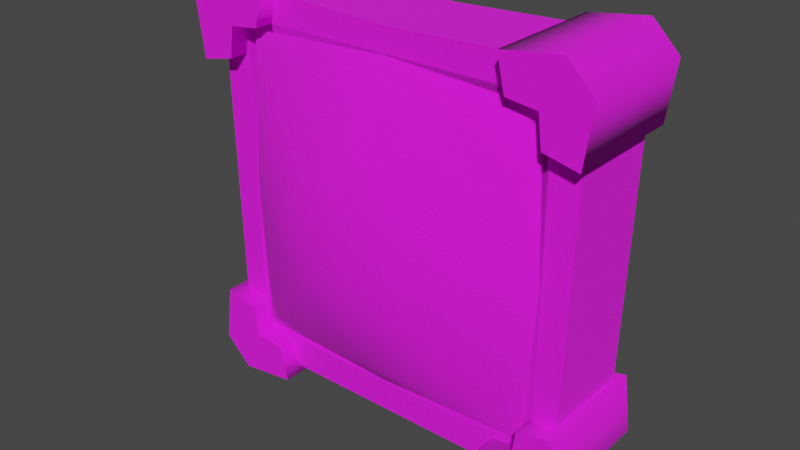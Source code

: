 # Source: monitor_square_01.blend  (saved by Blender 3.4.6; exported with 4.5.12 LTS)
import bpy
from mathutils import Matrix  # noqa: F401  (used for matrix-valued properties, if any)

bpy.ops.wm.read_factory_settings(use_empty=True)
scene = bpy.context.scene
scene.name = 'Scene'

# ---- collections
col_collection = bpy.data.collections.new('Collection'); scene.collection.children.link(col_collection)
col_export = bpy.data.collections.new('Export'); scene.collection.children.link(col_export)

# ---- images (referenced by path relative to the original .blend; pixels are not part of the script)
import os
ASSET_DIR = os.environ.get("B2B_ASSET_DIR", "")  # directory of the original .blend (textures are referenced by path, not embedded)
HERE = os.path.dirname(os.path.abspath(__file__))  # packed textures are extracted next to this script under _unpacked/

def load_image(name, relpath, width, height, colorspace="sRGB"):
    """Load a texture the original file referenced (path relative to the .blend, or extracted next to this script)."""
    p = next((c for c in (os.path.join(HERE, relpath), os.path.join(ASSET_DIR, relpath)) if relpath and os.path.exists(c)), "")
    if p:
        img = bpy.data.images.load(p, check_existing=True)
        img.name = name
    else:  # same state as the original file: an image datablock whose file is absent (Cycles renders it pink)
        img = bpy.data.images.new(name, width, height)
        img.source = "FILE"
        img.filepath = "//" + (relpath or name)
    img.colorspace_settings.name = colorspace
    return img
img_monitor_wallmounted_01_png = load_image('monitor_wallmounted_01.png', 'monitor_wallmounted_01.png', 1024, 1024, 'sRGB')
img_grid_01_png = load_image('grid_01.png', 'grid_01.png', 1024, 1024, 'sRGB')

# ---- materials (node trees are filled in below, after node groups)
mat_monitor_wallmounted_01 = bpy.data.materials.new('monitor_wallmounted_01')
mat_monitor_wallmounted_01.use_backface_culling = True
mat_monitor_wallmounted_01.use_transparent_shadow = False
mat_grid_01 = bpy.data.materials.new('grid_01')
mat_grid_01.use_backface_culling = True
mat_grid_01.use_transparent_shadow = False

# ---- material node trees
mat_monitor_wallmounted_01.use_nodes = True; mat_monitor_wallmounted_01.node_tree.nodes.clear()
_N = mat_monitor_wallmounted_01.node_tree.nodes; _L = mat_monitor_wallmounted_01.node_tree.links
n0 = _N.new('ShaderNodeBsdfPrincipled'); n0.name = 'Principled BSDF'; n0.location = (10, 300)
n0.distribution = 'GGX'
n0.subsurface_method = 'RANDOM_WALK_SKIN'
n0.inputs[2].default_value = 1.0
n0.inputs[27].default_value = (0.0, 0.0, 0.0, 1.0)
n0.inputs[28].default_value = 1.0
n1 = _N.new('ShaderNodeOutputMaterial'); n1.name = 'Material Output'; n1.location = (320, 270)
n2 = _N.new('ShaderNodeTexImage'); n2.name = 'Image Texture'; n2.location = (-440, 210)
n2.label = 'BASE COLOR'
n2.image = img_monitor_wallmounted_01_png
_L.new(n0.outputs[0], n1.inputs[0])
_L.new(n2.outputs[0], n0.inputs[0])
_L.new(n2.outputs[1], n0.inputs[4])
n1.is_active_output = True
mat_grid_01.use_nodes = True; mat_grid_01.node_tree.nodes.clear()
_N = mat_grid_01.node_tree.nodes; _L = mat_grid_01.node_tree.links
n0 = _N.new('ShaderNodeBsdfPrincipled'); n0.name = 'Principled BSDF'; n0.location = (10, 300)
n0.distribution = 'GGX'
n0.subsurface_method = 'RANDOM_WALK_SKIN'
n0.inputs[2].default_value = 1.0
n0.inputs[27].default_value = (0.0, 0.0, 0.0, 1.0)
n0.inputs[28].default_value = 1.0
n1 = _N.new('ShaderNodeOutputMaterial'); n1.name = 'Material Output'; n1.location = (320, 270)
n2 = _N.new('ShaderNodeTexImage'); n2.name = 'Image Texture'; n2.location = (-440, 210)
n2.label = 'BASE COLOR'
n2.image = img_grid_01_png
_L.new(n0.outputs[0], n1.inputs[0])
_L.new(n2.outputs[0], n0.inputs[0])
_L.new(n2.outputs[1], n0.inputs[4])
n1.is_active_output = True

# ---- world
world_world = bpy.data.worlds.new('World'); scene.world = world_world
world_world.use_nodes = True; world_world.node_tree.nodes.clear()
_N = world_world.node_tree.nodes; _L = world_world.node_tree.links
n0 = _N.new('ShaderNodeOutputWorld'); n0.name = 'World Output'; n0.location = (300, 300)
n1 = _N.new('ShaderNodeBackground'); n1.name = 'Background'; n1.location = (10, 300)
n1.inputs[0].default_value = (0.05088, 0.05088, 0.05088, 1.0)
_L.new(n1.outputs[0], n0.inputs[0])
n0.is_active_output = True
world_world.color = (0.05088, 0.05088, 0.05088)
world_world.use_sun_shadow = False
world_world.sun_shadow_jitter_overblur = 0.0

# ---- meshes
me_rsrc_world_prop_generic_interior_decor_knights_monitor_square_0 = bpy.data.meshes.new('rsrc.world.prop.generic.interior.decor.knights.monitor_square_0')
me_rsrc_world_prop_generic_interior_decor_knights_monitor_square_0.from_pydata([(0.63, -1.37, -0.36), (0.72, -1.25, -0.36), (0.75, -2.69, -0.36), (-0.75, -2.69, -0.36), (-0.75, -2.69, -6.02e-08), (-0.72, -1.25, -0.36), (-0.63, -1.37, -0.36), (0.78, -2.465, -0.435), (0.51, -2.63, -0.435), (-0.78, -2.465, 0.045), (-0.48, -2.765, 0.045), (-0.51, -2.63, -0.435), (-0.51, -2.63, 0.045), (-0.48, -1.355, 0.045), (-0.48, -1.355, -0.435), (-0.45, -1.22, -0.435), (-0.45, -1.22, 0.045), (-0.75, -1.52, -0.435), (0.45, -1.22, 0.045), (0.615, -1.49, -0.435), (0.69, -2.75, -6.378e-08), (0.75, -2.69, -6.02e-08), (0.72, -1.25, 2.563e-08), (0.0, -2.72, -6.199e-08), (-0.72, -1.25, 2.563e-08), (0.69, -2.75, -0.36), (0.0, -2.72, -0.36), (0.48, -2.765, 0.045), (0.705, -2.795, 0.045), (0.81, -2.69, 0.045), (0.645, -2.495, -0.435), (0.63, -2.615, -0.435), (0.705, -2.795, -0.435), (-0.81, -2.69, 0.045), (-0.705, -2.795, 0.045), (-0.63, -2.615, -0.435), (-0.81, -2.69, -0.435), (-0.645, -2.495, -0.435), (-0.78, -2.465, -0.435), (-0.645, -2.495, 0.045), (-0.63, -2.615, 0.045), (-0.705, -2.795, -0.435), (-0.48, -2.765, -0.435), (-0.675, -1.19, 0.045), (-0.615, -1.49, 0.045), (-0.78, -1.295, -0.435), (-0.6, -1.37, -0.435), (-0.6, -1.37, 0.045), (-0.615, -1.49, -0.435), (-0.675, -1.19, -0.435), (-0.78, -1.295, 0.045), (-0.75, -1.52, 0.045), (0.615, -1.49, 0.045), (0.75, -1.52, 0.045), (0.78, -1.295, 0.045), (0.48, -1.355, 0.045), (0.48, -1.355, -0.435), (0.45, -1.22, -0.435), (0.75, -1.52, -0.435), (-0.69, -2.75, -0.36), (-0.69, -2.75, -6.378e-08), (0.63, -2.615, 0.045), (0.645, -2.495, 0.045), (0.51, -2.63, 0.045), (0.81, -2.69, -0.435), (0.78, -2.465, 0.045), (0.48, -2.765, -0.435), (0.6, -1.37, 0.045), (0.6, -1.37, -0.435), (0.675, -1.19, -0.435), (0.675, -1.19, 0.045), (0.78, -1.295, -0.435), (0.48, -2.42, -0.24), (0.63, -2.63, -0.36), (0.42, -2.48, -0.24), (-0.42, -2.48, -0.24), (0.48, -1.58, -0.24), (-0.63, -2.63, -0.36), (-0.48, -2.42, -0.24), (0.42, -1.52, -0.24), (-0.48, -1.58, -0.24), (-0.42, -1.52, -0.24), (-0.5661, -1.434, -0.31), (0.0, -1.349, -0.31), (0.0, -1.5, -0.46), (0.5661, -1.434, -0.31), (-0.3982, -1.602, -0.46), (0.3982, -1.602, -0.46), (-0.5, -2.0, -0.46), (-0.6505, -2.0, -0.31), (-0.5661, -2.566, -0.31), (0.5, -2.0, -0.46), (0.6505, -2.0, -0.31), (0.5661, -2.566, -0.31), (0.3982, -2.398, -0.46), (0.0, -2.5, -0.46), (0.0, -2.65, -0.31), (0.2272, -2.227, -0.5433), (0.0, -2.263, -0.5725), (0.0, -2.0, -0.61), (-0.2272, -2.227, -0.5433), (-0.3982, -2.398, -0.46), (-0.2629, -2.0, -0.5725), (-0.2272, -1.773, -0.5433), (0.0, -1.737, -0.5725), (0.2272, -1.773, -0.5433), (0.2629, -2.0, -0.5725)], [], [(0, 6, 5), (5, 1, 0), (1, 2, 73), (73, 0, 1), (22, 1, 5), (5, 24, 22), (21, 2, 1), (1, 22, 21), (3, 4, 24), (24, 5, 3), (6, 77, 3), (3, 5, 6), (7, 30, 62), (62, 65, 7), (8, 66, 27), (27, 63, 8), (39, 37, 38), (38, 9, 39), (10, 42, 11), (11, 12, 10), (13, 14, 15), (15, 16, 13), (51, 17, 48), (48, 44, 51), (57, 56, 55), (55, 18, 57), (19, 58, 53), (53, 52, 19), (20, 21, 22), (23, 20, 22), (24, 23, 22), (24, 60, 23), (24, 4, 60), (73, 25, 26), (73, 26, 77), (26, 59, 77), (63, 27, 28), (28, 61, 63), (28, 29, 61), (62, 61, 29), (29, 65, 62), (30, 7, 64), (64, 31, 30), (31, 64, 32), (8, 31, 32), (32, 66, 8), (39, 9, 33), (33, 40, 39), (34, 40, 33), (12, 40, 34), (34, 10, 12), (11, 42, 41), (41, 35, 11), (35, 41, 36), (37, 35, 36), (36, 38, 37), (37, 39, 40), (40, 35, 37), (35, 40, 12), (12, 11, 35), (9, 38, 36), (36, 33, 9), (33, 36, 41), (41, 34, 33), (34, 41, 42), (42, 10, 34), (13, 16, 43), (43, 47, 13), (50, 47, 43), (44, 47, 50), (50, 51, 44), (48, 17, 45), (45, 46, 48), (46, 45, 49), (14, 46, 49), (49, 15, 14), (14, 13, 47), (47, 46, 14), (46, 47, 44), (44, 48, 46), (16, 15, 49), (49, 43, 16), (43, 49, 45), (45, 50, 43), (50, 45, 17), (17, 51, 50), (52, 53, 54), (54, 67, 52), (54, 70, 67), (55, 67, 70), (70, 18, 55), (56, 57, 69), (69, 68, 56), (68, 69, 71), (19, 68, 71), (71, 58, 19), (26, 25, 20), (20, 23, 26), (59, 26, 23), (23, 60, 59), (61, 62, 30), (30, 31, 61), (63, 61, 31), (31, 8, 63), (64, 7, 65), (65, 29, 64), (32, 64, 29), (29, 28, 32), (66, 32, 28), (28, 27, 66), (67, 55, 56), (56, 68, 67), (52, 67, 68), (68, 19, 52), (69, 57, 18), (18, 70, 69), (71, 69, 70), (70, 54, 71), (58, 71, 54), (54, 53, 58), (72, 73, 74), (75, 74, 73), (73, 72, 76), (77, 75, 73), (76, 0, 73), (75, 77, 78), (79, 0, 76), (80, 78, 77), (0, 79, 6), (6, 80, 77), (80, 6, 81), (79, 81, 6), (82, 83, 84), (84, 83, 85), (84, 86, 82), (85, 87, 84), (82, 86, 88), (88, 89, 82), (90, 89, 88), (91, 87, 85), (85, 92, 91), (91, 92, 93), (93, 94, 91), (95, 94, 93), (93, 96, 95), (95, 96, 90), (97, 94, 95), (91, 94, 97), (95, 98, 97), (97, 98, 99), (100, 98, 95), (99, 98, 100), (95, 101, 100), (90, 101, 95), (88, 101, 90), (100, 101, 88), (100, 102, 99), (88, 102, 100), (99, 102, 103), (103, 102, 88), (88, 86, 103), (103, 86, 84), (84, 104, 103), (103, 104, 99), (105, 104, 84), (84, 87, 105), (99, 104, 105), (105, 87, 91), (105, 106, 99), (91, 106, 105), (97, 106, 91), (99, 106, 97)])
me_rsrc_world_prop_generic_interior_decor_knights_monitor_square_0.polygons.foreach_set('use_smooth', [0, 0, 0, 0, 0, 0, 0, 0, 0, 0, 0, 0, 1, 1, 1, 1, 1, 1, 1, 1, 1, 1, 1, 1, 1, 1, 1, 1, 0, 0, 0, 0, 0, 0, 0, 0, 0, 0, 0, 0, 0, 0, 0, 0, 0, 0, 0, 0, 0, 0, 0, 0, 0, 0, 0, 0, 1, 1, 1, 1, 1, 1, 1, 1, 1, 1, 0, 0, 0, 0, 0, 0, 0, 0, 0, 0, 1, 1, 1, 1, 1, 1, 1, 1, 1, 1, 0, 0, 0, 0, 0, 0, 0, 0, 0, 0, 1, 1, 1, 1, 1, 1, 1, 1, 1, 1, 1, 1, 1, 1, 1, 1, 1, 1, 1, 1, 1, 1, 1, 1, 1, 1, 1, 1, 1, 1, 1, 1, 1, 1, 1, 1, 1, 1, 1, 1, 1, 1, 1, 1, 1, 1, 1, 1, 1, 1, 1, 1, 1, 1, 1, 1, 1, 1, 1, 1, 1, 1, 1, 1, 1, 1, 1, 1, 1, 1, 1, 1, 1, 1, 1, 1])
_uv = me_rsrc_world_prop_generic_interior_decor_knights_monitor_square_0.uv_layers.new(name='UVMap')
_uv.uv.foreach_set('vector', [0.9647, 0.1926, 0.4901, 0.1926, 0.4561, 0.1474, 0.4561, 0.1474, 0.9989, 0.1474, 0.9647, 0.1926, 0.843, 0.2233, 0.854, 0.7658, 0.8088, 0.7432, 0.8088, 0.7432, 0.8088, 0.2685, 0.843, 0.2233, 0.9989, 0.001153, 0.9989, 0.1369, 0.4561, 0.1369, 0.4561, 0.1369, 0.4561, 0.001153, 0.9989, 0.001153, 0.9962, 0.7659, 0.8606, 0.7659, 0.8606, 0.2231, 0.8606, 0.2231, 0.9962, 0.2231, 0.9962, 0.7659, 0.8606, 0.7659, 0.9962, 0.7659, 0.9962, 0.2231, 0.9962, 0.2231, 0.8606, 0.2231, 0.8606, 0.7659, 0.8087, 0.2685, 0.8087, 0.7432, 0.854, 0.7658, 0.854, 0.7658, 0.8427, 0.2233, 0.8087, 0.2685, 0.6041, 0.7785, 0.6041, 0.7379, 0.4635, 0.7379, 0.4635, 0.7379, 0.4635, 0.7785, 0.6041, 0.7785, 0.6041, 0.5543, 0.6041, 0.5138, 0.4635, 0.5138, 0.4635, 0.5138, 0.4635, 0.5543, 0.6041, 0.5543, 0.4635, 0.7379, 0.6041, 0.7379, 0.6041, 0.7785, 0.6041, 0.7785, 0.4635, 0.7785, 0.4635, 0.7379, 0.4635, 0.5138, 0.6041, 0.5138, 0.6041, 0.5543, 0.6041, 0.5543, 0.4635, 0.5543, 0.4635, 0.5138, 0.4635, 0.2149, 0.6041, 0.2149, 0.6041, 0.2554, 0.6041, 0.2554, 0.4635, 0.2554, 0.4635, 0.2149, 0.4635, 0.4391, 0.6041, 0.4391, 0.6041, 0.4796, 0.6041, 0.4796, 0.4635, 0.4796, 0.4635, 0.4391, 0.6041, 0.2554, 0.6041, 0.2149, 0.4635, 0.2149, 0.4635, 0.2149, 0.4635, 0.2554, 0.6041, 0.2554, 0.6041, 0.4796, 0.6041, 0.4391, 0.4635, 0.4391, 0.4635, 0.4391, 0.4635, 0.4796, 0.6041, 0.4796, 1.23, 0.5654, 1.209, 0.5441, 1.22, 0.03348, 1.475, 0.5548, 1.23, 0.5654, 1.22, 0.03348, 1.73, 0.03348, 1.475, 0.5548, 1.22, 0.03348, 1.73, 0.03348, 1.72, 0.5654, 1.475, 0.5548, 1.73, 0.03348, 1.741, 0.5441, 1.72, 0.5654, 0.9761, 0.8074, 0.9987, 0.8526, 0.7388, 0.8413, 0.9761, 0.8074, 0.7388, 0.8413, 0.5014, 0.8074, 0.7388, 0.8413, 0.479, 0.8526, 0.5014, 0.8074, 0.653, 0.5411, 0.6394, 0.4802, 0.741, 0.4666, 0.741, 0.4666, 0.7072, 0.5479, 0.653, 0.5411, 0.741, 0.4666, 0.7885, 0.514, 0.7072, 0.5479, 0.714, 0.6021, 0.7072, 0.5479, 0.7885, 0.514, 0.7885, 0.514, 0.7749, 0.6157, 0.714, 0.6021, 0.7106, 0.6407, 0.7716, 0.6272, 0.7852, 0.7288, 0.7852, 0.7288, 0.7039, 0.6949, 0.7106, 0.6407, 0.7039, 0.6949, 0.7852, 0.7288, 0.7377, 0.7762, 0.6497, 0.7017, 0.7039, 0.6949, 0.7377, 0.7762, 0.7377, 0.7762, 0.6361, 0.7627, 0.6497, 0.7017, 0.714, 0.6021, 0.7749, 0.6157, 0.7885, 0.514, 0.7885, 0.514, 0.7072, 0.5479, 0.714, 0.6021, 0.741, 0.4666, 0.7072, 0.5479, 0.7885, 0.514, 0.653, 0.5411, 0.7072, 0.5479, 0.741, 0.4666, 0.741, 0.4666, 0.6394, 0.4802, 0.653, 0.5411, 0.6497, 0.7017, 0.6361, 0.7627, 0.7377, 0.7762, 0.7377, 0.7762, 0.7039, 0.6949, 0.6497, 0.7017, 0.7039, 0.6949, 0.7377, 0.7762, 0.7852, 0.7288, 0.7106, 0.6407, 0.7039, 0.6949, 0.7852, 0.7288, 0.7852, 0.7288, 0.7716, 0.6272, 0.7106, 0.6407, 0.6876, 0.6748, 0.6876, 0.5683, 0.658, 0.5683, 0.658, 0.5683, 0.658, 0.6748, 0.6876, 0.6748, 0.658, 0.6748, 0.658, 0.5683, 0.6283, 0.5683, 0.6283, 0.5683, 0.6283, 0.6748, 0.658, 0.6748, 0.4633, 0.7317, 0.6039, 0.7317, 0.6039, 0.6679, 0.6039, 0.6679, 0.4633, 0.6679, 0.4633, 0.7317, 0.4633, 0.6679, 0.6039, 0.6679, 0.6039, 0.6244, 0.6039, 0.6244, 0.4633, 0.6244, 0.4633, 0.6679, 0.4633, 0.6244, 0.6039, 0.6244, 0.6039, 0.5606, 0.6039, 0.5606, 0.4633, 0.5606, 0.4633, 0.6244, 0.714, 0.6021, 0.7749, 0.6157, 0.7885, 0.514, 0.7885, 0.514, 0.7072, 0.5479, 0.714, 0.6021, 0.741, 0.4666, 0.7072, 0.5479, 0.7885, 0.514, 0.653, 0.5411, 0.7072, 0.5479, 0.741, 0.4666, 0.741, 0.4666, 0.6394, 0.4802, 0.653, 0.5411, 0.6497, 0.7017, 0.6361, 0.7627, 0.7377, 0.7762, 0.7377, 0.7762, 0.7039, 0.6949, 0.6497, 0.7017, 0.7039, 0.6949, 0.7377, 0.7762, 0.7852, 0.7288, 0.7106, 0.6407, 0.7039, 0.6949, 0.7852, 0.7288, 0.7852, 0.7288, 0.7716, 0.6272, 0.7106, 0.6407, 0.6876, 0.6748, 0.6876, 0.5683, 0.658, 0.5683, 0.658, 0.5683, 0.658, 0.6748, 0.6876, 0.6748, 0.658, 0.6748, 0.658, 0.5683, 0.6283, 0.5683, 0.6283, 0.5683, 0.6283, 0.6748, 0.658, 0.6748, 0.4633, 0.2617, 0.6039, 0.2617, 0.6039, 0.3255, 0.6039, 0.3255, 0.4633, 0.3255, 0.4633, 0.2617, 0.4633, 0.3255, 0.6039, 0.3255, 0.6039, 0.369, 0.6039, 0.369, 0.4633, 0.369, 0.4633, 0.3255, 0.4633, 0.369, 0.6039, 0.369, 0.6039, 0.4328, 0.6039, 0.4328, 0.4633, 0.4328, 0.4633, 0.369, 0.653, 0.5411, 0.6394, 0.4802, 0.741, 0.4666, 0.741, 0.4666, 0.7072, 0.5479, 0.653, 0.5411, 0.741, 0.4666, 0.7885, 0.514, 0.7072, 0.5479, 0.714, 0.6021, 0.7072, 0.5479, 0.7885, 0.514, 0.7885, 0.514, 0.7749, 0.6157, 0.714, 0.6021, 0.7106, 0.6407, 0.7716, 0.6272, 0.7852, 0.7288, 0.7852, 0.7288, 0.7039, 0.6949, 0.7106, 0.6407, 0.7039, 0.6949, 0.7852, 0.7288, 0.7377, 0.7762, 0.6497, 0.7017, 0.7039, 0.6949, 0.7377, 0.7762, 0.7377, 0.7762, 0.6361, 0.7627, 0.6497, 0.7017, 0.7388, 0.8609, 0.9987, 0.8609, 0.9987, 0.9984, 0.9987, 0.9984, 0.7388, 0.9984, 0.7388, 0.8609, 0.479, 0.8609, 0.7388, 0.8609, 0.7388, 0.9984, 0.7388, 0.9984, 0.479, 0.9984, 0.479, 0.8609, 0.658, 0.5683, 0.6876, 0.5683, 0.6876, 0.6748, 0.6876, 0.6748, 0.658, 0.6748, 0.658, 0.5683, 0.6283, 0.5683, 0.658, 0.5683, 0.658, 0.6748, 0.658, 0.6748, 0.6283, 0.6748, 0.6283, 0.5683, 0.6039, 0.6679, 0.6039, 0.7317, 0.4633, 0.7317, 0.4633, 0.7317, 0.4633, 0.6679, 0.6039, 0.6679, 0.6039, 0.6244, 0.6039, 0.6679, 0.4633, 0.6679, 0.4633, 0.6679, 0.4633, 0.6244, 0.6039, 0.6244, 0.6039, 0.5606, 0.6039, 0.6244, 0.4633, 0.6244, 0.4633, 0.6244, 0.4633, 0.5606, 0.6039, 0.5606, 0.658, 0.5683, 0.6876, 0.5683, 0.6876, 0.6748, 0.6876, 0.6748, 0.658, 0.6748, 0.658, 0.5683, 0.6283, 0.5683, 0.658, 0.5683, 0.658, 0.6748, 0.658, 0.6748, 0.6283, 0.6748, 0.6283, 0.5683, 0.6039, 0.3255, 0.6039, 0.2617, 0.4633, 0.2617, 0.4633, 0.2617, 0.4633, 0.3255, 0.6039, 0.3255, 0.6039, 0.369, 0.6039, 0.3255, 0.4633, 0.3255, 0.4633, 0.3255, 0.4633, 0.369, 0.6039, 0.369, 0.6039, 0.4328, 0.6039, 0.369, 0.4633, 0.369, 0.4633, 0.369, 0.4633, 0.4328, 0.6039, 0.4328, 0.3403, -0.1537, 0.4076, -0.2018, 0.3596, -0.1345, 0.3596, 0.1346, 0.3596, -0.1345, 0.4076, -0.2018, 0.4076, -0.2018, 0.3403, -0.1537, 0.07124, -0.1537, 0.4076, 0.2018, 0.3596, 0.1346, 0.4076, -0.2018, 0.07124, -0.1537, 0.004, -0.202, 0.4076, -0.2018, 0.3596, 0.1346, 0.4076, 0.2018, 0.3403, 0.1538, 0.05202, -0.1345, 0.004, -0.202, 0.07124, -0.1537, 0.07124, 0.1538, 0.3403, 0.1538, 0.4076, 0.2018, 0.004, -0.202, 0.05202, -0.1345, 0.003972, 0.2018, 0.003972, 0.2018, 0.07124, 0.1538, 0.4076, 0.2018, 0.07124, 0.1538, 0.003972, 0.2018, 0.05202, 0.1346, 0.05202, -0.1345, 0.05202, 0.1346, 0.003972, 0.2018, -0.3408, 0.2672, 0.0, 0.2164, 0.0, 0.307, 0.0, 0.307, 0.0, 0.2164, 0.3408, 0.2672, 0.0, 0.307, -0.2397, 0.3683, -0.3408, 0.2672, 0.3408, 0.2672, 0.2397, 0.3683, 0.0, 0.307, -0.3408, 0.2672, -0.2397, 0.3683, -0.301, 0.608, -0.301, 0.608, -0.3916, 0.608, -0.3408, 0.2672, -0.3408, 0.9487, -0.3916, 0.608, -0.301, 0.608, 0.301, 0.608, 0.2397, 0.3683, 0.3408, 0.2672, 0.3408, 0.2672, 0.3916, 0.608, 0.301, 0.608, 0.301, 0.608, 0.3916, 0.608, 0.3408, 0.9487, 0.3408, 0.9487, 0.2397, 0.8477, 0.301, 0.608, 0.0, 0.9089, 0.2397, 0.8477, 0.3408, 0.9487, 0.3408, 0.9487, 0.0, 0.9996, 0.0, 0.9089, 0.0, 0.9089, 0.0, 0.9996, -0.3408, 0.9487, 0.1368, 0.7448, 0.2397, 0.8477, 0.0, 0.9089, 0.301, 0.608, 0.2397, 0.8477, 0.1368, 0.7448, 0.0, 0.9089, 0.0, 0.7663, 0.1368, 0.7448, 0.1368, 0.7448, 0.0, 0.7663, 0.0, 0.608, -0.1368, 0.7448, 0.0, 0.7663, 0.0, 0.9089, 0.0, 0.608, 0.0, 0.7663, -0.1368, 0.7448, 0.0, 0.9089, -0.2397, 0.8477, -0.1368, 0.7448, -0.3408, 0.9487, -0.2397, 0.8477, 0.0, 0.9089, -0.301, 0.608, -0.2397, 0.8477, -0.3408, 0.9487, -0.1368, 0.7448, -0.2397, 0.8477, -0.301, 0.608, -0.1368, 0.7448, -0.1583, 0.608, 0.0, 0.608, -0.301, 0.608, -0.1583, 0.608, -0.1368, 0.7448, 0.0, 0.608, -0.1583, 0.608, -0.1368, 0.4712, -0.1368, 0.4712, -0.1583, 0.608, -0.301, 0.608, -0.301, 0.608, -0.2397, 0.3683, -0.1368, 0.4712, -0.1368, 0.4712, -0.2397, 0.3683, 0.0, 0.307, 0.0, 0.307, 0.0, 0.4497, -0.1368, 0.4712, -0.1368, 0.4712, 0.0, 0.4497, 0.0, 0.608, 0.1368, 0.4712, 0.0, 0.4497, 0.0, 0.307, 0.0, 0.307, 0.2397, 0.3683, 0.1368, 0.4712, 0.0, 0.608, 0.0, 0.4497, 0.1368, 0.4712, 0.1368, 0.4712, 0.2397, 0.3683, 0.301, 0.608, 0.1368, 0.4712, 0.1583, 0.608, 0.0, 0.608, 0.301, 0.608, 0.1583, 0.608, 0.1368, 0.4712, 0.1368, 0.7448, 0.1583, 0.608, 0.301, 0.608, 0.0, 0.608, 0.1583, 0.608, 0.1368, 0.7448])
me_rsrc_world_prop_generic_interior_decor_knights_monitor_square_0.materials.append(mat_monitor_wallmounted_01)
me_rsrc_world_prop_generic_interior_decor_knights_monitor_square_0.update()
me_rsrc_world_prop_generic_interior_decor_knights_monitor_square_0.normals_split_custom_set([tuple(v) for v in zip(*[iter([0.0, 0.0, -1.0, 0.0, 0.0, -1.0, 0.0, 0.0, -1.0, 0.0, 0.0, -1.0, 0.0, 0.0, -1.0, 0.0, 0.0, -1.0, -4.357e-08, 0.0, -1.0, -4.357e-08, 0.0, -1.0, -4.357e-08, 0.0, -1.0, -2.628e-07, 0.0, -1.0, -2.628e-07, 0.0, -1.0, -2.628e-07, 0.0, -1.0, 0.0, 1.0, 0.0, 0.0, 1.0, 0.0, 0.0, 1.0, 0.0, 0.0, 1.0, 0.0, 0.0, 1.0, 0.0, 0.0, 1.0, 0.0, 0.9998, 0.02083, 0.0, 0.9998, 0.02083, 0.0, 0.9998, 0.02083, 0.0, 0.9998, 0.02083, 0.0, 0.9998, 0.02083, 0.0, 0.9998, 0.02083, 0.0, -0.9998, 0.02083, 0.0, -0.9998, 0.02083, 0.0, -0.9998, 0.02083, 0.0, -0.9998, 0.02083, 0.0, -0.9998, 0.02083, 0.0, -0.9998, 0.02083, 0.0, 4.928e-08, 0.0, -1.0, 4.928e-08, 0.0, -1.0, 4.928e-08, 0.0, -1.0, 2.237e-07, 0.0, -1.0, 2.237e-07, 0.0, -1.0, 2.237e-07, 0.0, -1.0, 0.5727, 0.8198, 0.0, -0.7396, 0.673, 0.0, -0.7397, 0.673, 0.0, -0.7397, 0.673, 0.0, 0.5727, 0.8198, 0.0, 0.5727, 0.8198, 0.0, -0.673, 0.7397, 0.0, -0.8198, -0.5727, 0.0, -0.8198, -0.5727, 0.0, -0.8198, -0.5727, 0.0, -0.673, 0.7396, 0.0, -0.673, 0.7397, 0.0, 0.7397, 0.673, 0.0, 0.7396, 0.673, 0.0, -0.5727, 0.8198, 0.0, -0.5727, 0.8198, 0.0, -0.5727, 0.8198, 0.0, 0.7397, 0.673, 0.0, 0.8198, -0.5727, 0.0, 0.8198, -0.5727, 0.0, 0.673, 0.7397, 0.0, 0.673, 0.7397, 0.0, 0.673, 0.7396, 0.0, 0.8198, -0.5727, 0.0, 0.673, -0.7397, 0.0, 0.673, -0.7396, 0.0, 0.8198, 0.5727, 0.0, 0.8198, 0.5727, 0.0, 0.8198, 0.5727, 0.0, 0.673, -0.7397, 0.0, -0.5727, -0.8198, 0.0, -0.5727, -0.8198, 0.0, 0.7397, -0.673, 0.0, 0.7397, -0.673, 0.0, 0.7396, -0.673, 0.0, -0.5727, -0.8198, 0.0, -0.8198, 0.5727, 0.0, -0.673, -0.7396, 0.0, -0.673, -0.7397, 0.0, -0.673, -0.7397, 0.0, -0.8198, 0.5727, 0.0, -0.8198, 0.5727, 0.0, -0.7397, -0.673, 0.0, 0.5727, -0.8198, 0.0, 0.5727, -0.8198, 0.0, 0.5727, -0.8198, 0.0, -0.7396, -0.673, 0.0, -0.7397, -0.673, 0.0, -4.834e-13, -5.96e-08, 1.0, -4.834e-13, -5.96e-08, 1.0, -4.834e-13, -5.96e-08, 1.0, 8.917e-14, -5.96e-08, 1.0, 8.917e-14, -5.96e-08, 1.0, 8.917e-14, -5.96e-08, 1.0, 0.0, -5.96e-08, 1.0, 0.0, -5.96e-08, 1.0, 0.0, -5.96e-08, 1.0, -8.96e-14, -5.96e-08, 1.0, -8.96e-14, -5.96e-08, 1.0, -8.96e-14, -5.96e-08, 1.0, 4.733e-13, -5.96e-08, 1.0, 4.733e-13, -5.96e-08, 1.0, 4.733e-13, -5.96e-08, 1.0, 0.0, 0.0, -1.0, 0.0, 0.0, -1.0, 0.0, 0.0, -1.0, 0.0, 0.0, -1.0, 0.0, 0.0, -1.0, 0.0, 0.0, -1.0, 0.0, 0.0, -1.0, 0.0, 0.0, -1.0, 0.0, 0.0, -1.0, 1.489e-08, 0.0, 1.0, 1.489e-08, 0.0, 1.0, 1.489e-08, 0.0, 1.0, -3.074e-08, 0.0, 1.0, -3.074e-08, 0.0, 1.0, -3.074e-08, 0.0, 1.0, 1.739e-08, 0.0, 1.0, 1.739e-08, 0.0, 1.0, 1.739e-08, 0.0, 1.0, -3.074e-07, -7.967e-07, 1.0, -3.074e-07, -7.967e-07, 1.0, -3.074e-07, -7.967e-07, 1.0, 5.956e-08, -4.342e-07, 1.0, 5.956e-08, -4.342e-07, 1.0, 5.956e-08, -4.342e-07, 1.0, 0.0, 0.0, -1.0, 0.0, 0.0, -1.0, 0.0, 0.0, -1.0, -3.279e-07, 0.0, -1.0, -3.279e-07, 0.0, -1.0, -3.279e-07, 0.0, -1.0, 0.0, 0.0, -1.0, 0.0, 0.0, -1.0, 0.0, 0.0, -1.0, 0.0, 0.0, -1.0, 0.0, 0.0, -1.0, 0.0, 0.0, -1.0, 2.382e-07, 0.0, -1.0, 2.382e-07, 0.0, -1.0, 2.382e-07, 0.0, -1.0, -5.956e-08, -4.342e-07, 1.0, -5.956e-08, -4.342e-07, 1.0, -5.956e-08, -4.342e-07, 1.0, 2.869e-07, -7.967e-07, 1.0, 2.869e-07, -7.967e-07, 1.0, 2.869e-07, -7.967e-07, 1.0, -1.739e-08, 0.0, 1.0, -1.739e-08, 0.0, 1.0, -1.739e-08, 0.0, 1.0, 0.0, 0.0, 1.0, 0.0, 0.0, 1.0, 0.0, 0.0, 1.0, -2.978e-08, 0.0, 1.0, -2.978e-08, 0.0, 1.0, -2.978e-08, 0.0, 1.0, -1.191e-07, 0.0, -1.0, -1.191e-07, 0.0, -1.0, -1.191e-07, 0.0, -1.0, 8.196e-08, 0.0, -1.0, 8.196e-08, 0.0, -1.0, 8.196e-08, 0.0, -1.0, 0.0, 0.0, -1.0, 0.0, 0.0, -1.0, 0.0, 0.0, -1.0, 3.279e-07, 0.0, -1.0, 3.279e-07, 0.0, -1.0, 3.279e-07, 0.0, -1.0, 1.191e-07, 0.0, -1.0, 1.191e-07, 0.0, -1.0, 1.191e-07, 0.0, -1.0, 0.7396, 0.673, 0.0, 0.7397, 0.673, 0.0, 0.7071, 0.7071, 0.0, 0.7071, 0.7071, 0.0, 0.7071, 0.7071, 0.0, 0.7396, 0.673, 0.0, 0.7071, 0.7071, 0.0, 0.7071, 0.7071, 0.0, 0.673, 0.7396, 0.0, 0.673, 0.7396, 0.0, 0.673, 0.7397, 0.0, 0.7071, 0.7071, 0.0, -0.5727, 0.8198, 0.0, -0.5727, 0.8198, 0.0, -0.9472, -0.3207, 0.0, -0.9472, -0.3207, 0.0, -0.9472, -0.3206, 0.0, -0.5727, 0.8198, 0.0, -0.9472, -0.3206, 0.0, -0.9472, -0.3207, 0.0, -0.3206, -0.9472, 0.0, -0.3206, -0.9472, 0.0, -0.3207, -0.9472, 0.0, -0.9472, -0.3206, 0.0, -0.3207, -0.9472, 0.0, -0.3206, -0.9472, 0.0, 0.8198, -0.5727, 0.0, 0.8198, -0.5727, 0.0, 0.8198, -0.5727, 0.0, -0.3207, -0.9472, 0.0, -5.509e-07, -6.271e-07, 1.0, -5.509e-07, -6.271e-07, 1.0, -5.509e-07, -6.271e-07, 1.0, -1.025e-08, 0.0, 1.0, -1.025e-08, 0.0, 1.0, -1.025e-08, 0.0, 1.0, 0.0, 0.0, 1.0, 0.0, 0.0, 1.0, 0.0, 0.0, 1.0, 0.0, 0.0, 1.0, 0.0, 0.0, 1.0, 0.0, 0.0, 1.0, -1.489e-08, 0.0, 1.0, -1.489e-08, 0.0, 1.0, -1.489e-08, 0.0, 1.0, 0.0, 0.0, -1.0, 0.0, 0.0, -1.0, 0.0, 0.0, -1.0, 3.279e-07, 0.0, -1.0, 3.279e-07, 0.0, -1.0, 3.279e-07, 0.0, -1.0, 0.0, 0.0, -1.0, 0.0, 0.0, -1.0, 0.0, 0.0, -1.0, 0.0, 0.0, -1.0, 0.0, 0.0, -1.0, 0.0, 0.0, -1.0, 0.0, 0.0, -1.0, 0.0, 0.0, -1.0, 0.0, 0.0, -1.0, 0.673, -0.7396, 0.0, 0.673, -0.7397, 0.0, 0.7071, -0.7071, 0.0, 0.7071, -0.7071, 0.0, 0.7071, -0.7071, 0.0, 0.673, -0.7396, 0.0, 0.7071, -0.7071, 0.0, 0.7071, -0.7071, 0.0, 0.7396, -0.673, 0.0, 0.7396, -0.673, 0.0, 0.7397, -0.673, 0.0, 0.7071, -0.7071, 0.0, 0.8198, 0.5727, 0.0, 0.8198, 0.5727, 0.0, -0.3207, 0.9472, 0.0, -0.3207, 0.9472, 0.0, -0.3206, 0.9472, 0.0, 0.8198, 0.5727, 0.0, -0.3206, 0.9472, 0.0, -0.3207, 0.9472, 0.0, -0.9472, 0.3206, 0.0, -0.9472, 0.3206, 0.0, -0.9472, 0.3207, 0.0, -0.3206, 0.9472, 0.0, -0.9472, 0.3207, 0.0, -0.9472, 0.3206, 0.0, -0.5727, -0.8198, 0.0, -0.5727, -0.8198, 0.0, -0.5727, -0.8198, 0.0, -0.9472, 0.3207, 0.0, 0.0, 0.0, 1.0, 0.0, 0.0, 1.0, 0.0, 0.0, 1.0, 0.0, 0.0, 1.0, 0.0, 0.0, 1.0, 0.0, 0.0, 1.0, 0.0, 0.0, 1.0, 0.0, 0.0, 1.0, 0.0, 0.0, 1.0, 0.0, 0.0, 1.0, 0.0, 0.0, 1.0, 0.0, 0.0, 1.0, 5.36e-07, -6.271e-07, 1.0, 5.36e-07, -6.271e-07, 1.0, 5.36e-07, -6.271e-07, 1.0, 5.956e-08, 0.0, -1.0, 5.956e-08, 0.0, -1.0, 5.956e-08, 0.0, -1.0, -8.196e-08, 0.0, -1.0, -8.196e-08, 0.0, -1.0, -8.196e-08, 0.0, -1.0, 0.0, 0.0, -1.0, 0.0, 0.0, -1.0, 0.0, 0.0, -1.0, -3.279e-07, 0.0, -1.0, -3.279e-07, 0.0, -1.0, -3.279e-07, 0.0, -1.0, -1.191e-07, 0.0, -1.0, -1.191e-07, 0.0, -1.0, -1.191e-07, 0.0, -1.0, 5.65e-07, -1.0, 0.0, -0.04344, -0.9991, 0.0, -0.04344, -0.9991, 0.0, -0.04344, -0.9991, 0.0, -5.65e-07, -1.0, 0.0, 5.65e-07, -1.0, 0.0, 0.04344, -0.9991, 0.0, 5.65e-07, -1.0, 0.0, -5.65e-07, -1.0, 0.0, -5.65e-07, -1.0, 0.0, 0.04344, -0.9991, 0.0, 0.04344, -0.9991, 0.0, -0.7071, 0.7071, 0.0, -0.7397, 0.673, 0.0, -0.7396, 0.673, 0.0, -0.7396, 0.673, 0.0, -0.7071, 0.7071, 0.0, -0.7071, 0.7071, 0.0, -0.673, 0.7396, 0.0, -0.7071, 0.7071, 0.0, -0.7071, 0.7071, 0.0, -0.7071, 0.7071, 0.0, -0.673, 0.7397, 0.0, -0.673, 0.7396, 0.0, 0.9472, -0.3207, 0.0, 0.5727, 0.8198, 0.0, 0.5727, 0.8198, 0.0, 0.5727, 0.8198, 0.0, 0.9472, -0.3206, 0.0, 0.9472, -0.3207, 0.0, 0.3206, -0.9472, 0.0, 0.9472, -0.3207, 0.0, 0.9472, -0.3206, 0.0, 0.9472, -0.3206, 0.0, 0.3207, -0.9472, 0.0, 0.3206, -0.9472, 0.0, -0.8198, -0.5727, 0.0, 0.3206, -0.9472, 0.0, 0.3207, -0.9472, 0.0, 0.3207, -0.9472, 0.0, -0.8198, -0.5727, 0.0, -0.8198, -0.5727, 0.0, -0.7071, -0.7071, 0.0, -0.673, -0.7397, 0.0, -0.673, -0.7396, 0.0, -0.673, -0.7396, 0.0, -0.7071, -0.7071, 0.0, -0.7071, -0.7071, 0.0, -0.7396, -0.673, 0.0, -0.7071, -0.7071, 0.0, -0.7071, -0.7071, 0.0, -0.7071, -0.7071, 0.0, -0.7397, -0.673, 0.0, -0.7396, -0.673, 0.0, 0.3207, 0.9472, 0.0, -0.8198, 0.5727, 0.0, -0.8198, 0.5727, 0.0, -0.8198, 0.5727, 0.0, 0.3206, 0.9472, 0.0, 0.3207, 0.9472, 0.0, 0.9472, 0.3206, 0.0, 0.3207, 0.9472, 0.0, 0.3206, 0.9472, 0.0, 0.3206, 0.9472, 0.0, 0.9472, 0.3207, 0.0, 0.9472, 0.3206, 0.0, 0.5727, -0.8198, 0.0, 0.9472, 0.3206, 0.0, 0.9472, 0.3207, 0.0, 0.9472, 0.3207, 0.0, 0.5727, -0.8198, 0.0, 0.5727, -0.8198, 0.0, -0.5207, 8.307e-06, -0.8537, -0.3397, 0.3397, -0.877, -9.842e-06, 0.5204, -0.8539, -2.615e-06, 0.5204, -0.8539, -9.842e-06, 0.5204, -0.8539, -0.3397, 0.3397, -0.877, -0.3397, 0.3397, -0.877, -0.5207, 8.307e-06, -0.8537, -0.5207, 4.157e-06, -0.8537, 0.3397, 0.3397, -0.877, -2.615e-06, 0.5204, -0.8539, -0.3397, 0.3397, -0.877, -0.5207, 4.157e-06, -0.8537, -0.3397, -0.3397, -0.877, -0.3397, 0.3397, -0.877, -2.615e-06, 0.5204, -0.8539, 0.3397, 0.3397, -0.877, 0.5207, 8.564e-06, -0.8537, 3.085e-06, -0.5203, -0.854, -0.3397, -0.3397, -0.877, -0.5207, 4.157e-06, -0.8537, 0.5207, 4.165e-06, -0.8537, 0.5207, 8.564e-06, -0.8537, 0.3397, 0.3397, -0.877, -0.3397, -0.3397, -0.877, 3.085e-06, -0.5203, -0.854, 0.3397, -0.3397, -0.877, 0.3397, -0.3397, -0.877, 0.5207, 4.165e-06, -0.8537, 0.3397, 0.3397, -0.877, 0.5207, 4.165e-06, -0.8537, 0.3397, -0.3397, -0.877, 9.157e-06, -0.5204, -0.8539, 3.085e-06, -0.5203, -0.854, 9.157e-06, -0.5204, -0.8539, 0.3397, -0.3397, -0.877, -0.4011, 0.4011, -0.8236, -3.577e-08, 0.7058, -0.7084, 7.383e-09, 0.562, -0.8271, 7.383e-09, 0.562, -0.8271, -3.577e-08, 0.7058, -0.7084, 0.4011, 0.4011, -0.8236, 7.383e-09, 0.562, -0.8271, -0.3277, 0.3277, -0.8861, -0.4011, 0.4011, -0.8236, 0.4011, 0.4011, -0.8236, 0.3277, 0.3277, -0.8861, 7.383e-09, 0.562, -0.8271, -0.4011, 0.4011, -0.8236, -0.3277, 0.3277, -0.8861, -0.562, 0.0, -0.8271, -0.562, 0.0, -0.8271, -0.7058, -1.022e-08, -0.7084, -0.4011, 0.4011, -0.8236, -0.4011, -0.4011, -0.8236, -0.7058, -1.022e-08, -0.7084, -0.562, 0.0, -0.8271, 0.562, 4.307e-09, -0.8271, 0.3277, 0.3277, -0.8861, 0.4011, 0.4011, -0.8236, 0.4011, 0.4011, -0.8236, 0.7058, -1.022e-08, -0.7084, 0.562, 4.307e-09, -0.8271, 0.562, 4.307e-09, -0.8271, 0.7058, -1.022e-08, -0.7084, 0.4011, -0.4011, -0.8236, 0.4011, -0.4011, -0.8236, 0.3277, -0.3277, -0.8861, 0.562, 4.307e-09, -0.8271, -8.614e-09, -0.562, -0.8271, 0.3277, -0.3277, -0.8861, 0.4011, -0.4011, -0.8236, 0.4011, -0.4011, -0.8236, 0.0, -0.7058, -0.7084, -8.614e-09, -0.562, -0.8271, -8.614e-09, -0.562, -0.8271, 0.0, -0.7058, -0.7084, -0.4011, -0.4011, -0.8236, 0.2244, -0.2244, -0.9483, 0.3277, -0.3277, -0.8861, -8.614e-09, -0.562, -0.8271, 0.562, 4.307e-09, -0.8271, 0.3277, -0.3277, -0.8861, 0.2244, -0.2244, -0.9483, -8.614e-09, -0.562, -0.8271, 0.0, -0.2982, -0.9545, 0.2244, -0.2244, -0.9483, 0.2244, -0.2244, -0.9483, 0.0, -0.2982, -0.9545, -4.048e-08, -9.935e-08, -1.0, -0.2244, -0.2244, -0.9483, 0.0, -0.2982, -0.9545, -8.614e-09, -0.562, -0.8271, -4.048e-08, -9.935e-08, -1.0, 0.0, -0.2982, -0.9545, -0.2244, -0.2244, -0.9483, -8.614e-09, -0.562, -0.8271, -0.3277, -0.3277, -0.8861, -0.2244, -0.2244, -0.9483, -0.4011, -0.4011, -0.8236, -0.3277, -0.3277, -0.8861, -8.614e-09, -0.562, -0.8271, -0.562, 0.0, -0.8271, -0.3277, -0.3277, -0.8861, -0.4011, -0.4011, -0.8236, -0.2244, -0.2244, -0.9483, -0.3277, -0.3277, -0.8861, -0.562, 0.0, -0.8271, -0.2244, -0.2244, -0.9483, -0.2982, -7.168e-08, -0.9545, -4.048e-08, -9.935e-08, -1.0, -0.562, 0.0, -0.8271, -0.2982, -7.168e-08, -0.9545, -0.2244, -0.2244, -0.9483, -4.048e-08, -9.935e-08, -1.0, -0.2982, -7.168e-08, -0.9545, -0.2244, 0.2244, -0.9483, -0.2244, 0.2244, -0.9483, -0.2982, -7.168e-08, -0.9545, -0.562, 0.0, -0.8271, -0.562, 0.0, -0.8271, -0.3277, 0.3277, -0.8861, -0.2244, 0.2244, -0.9483, -0.2244, 0.2244, -0.9483, -0.3277, 0.3277, -0.8861, 7.383e-09, 0.562, -0.8271, 7.383e-09, 0.562, -0.8271, -6.179e-08, 0.2982, -0.9545, -0.2244, 0.2244, -0.9483, -0.2244, 0.2244, -0.9483, -6.179e-08, 0.2982, -0.9545, -4.048e-08, -9.935e-08, -1.0, 0.2244, 0.2244, -0.9483, -6.179e-08, 0.2982, -0.9545, 7.383e-09, 0.562, -0.8271, 7.383e-09, 0.562, -0.8271, 0.3277, 0.3277, -0.8861, 0.2244, 0.2244, -0.9483, -4.048e-08, -9.935e-08, -1.0, -6.179e-08, 0.2982, -0.9545, 0.2244, 0.2244, -0.9483, 0.2244, 0.2244, -0.9483, 0.3277, 0.3277, -0.8861, 0.562, 4.307e-09, -0.8271, 0.2244, 0.2244, -0.9483, 0.2982, -6.92e-08, -0.9545, -4.048e-08, -9.935e-08, -1.0, 0.562, 4.307e-09, -0.8271, 0.2982, -6.92e-08, -0.9545, 0.2244, 0.2244, -0.9483, 0.2244, -0.2244, -0.9483, 0.2982, -6.92e-08, -0.9545, 0.562, 4.307e-09, -0.8271, -4.048e-08, -9.935e-08, -1.0, 0.2982, -6.92e-08, -0.9545, 0.2244, -0.2244, -0.9483])] * 3)])
me_rsrc_world_prop_generic_interior_decor_knights_monitor_squa = bpy.data.meshes.new('rsrc.world.prop.generic.interior.decor.knights.monitor_squa')
me_rsrc_world_prop_generic_interior_decor_knights_monitor_squa.from_pydata([(-0.5936, 0.5936, 9.537e-08), (0.0, 0.6242, 7.629e-08), (7.629e-08, 0.4798, -0.129), (0.5936, 0.5936, 7.629e-08), (-0.3997, 0.3997, -0.129), (0.3997, 0.3997, -0.129), (-0.4798, 1.907e-07, -0.129), (-0.6242, 2.289e-07, 0.0), (-0.5936, -0.5936, -7.629e-08), (0.4798, 2.67e-07, -0.129), (0.6242, 2.289e-07, 0.0), (0.5936, -0.5936, -7.629e-08), (0.3997, -0.3997, -0.129), (0.0, -0.4798, -0.129), (0.0, -0.6242, -5.722e-08), (0.2213, -0.2213, -0.2007), (0.0, -0.2523, -0.2257), (0.0, 1.907e-07, -0.258), (-0.2213, -0.2213, -0.2007), (-0.3997, -0.3997, -0.129), (-0.2523, 1.526e-07, -0.2257), (-0.2213, 0.2213, -0.2007), (0.0, 0.2523, -0.2257), (0.2213, 0.2213, -0.2007), (0.2523, 1.526e-07, -0.2257)], [], [(0, 1, 2), (2, 1, 3), (2, 4, 0), (3, 5, 2), (0, 4, 6), (6, 7, 0), (8, 7, 6), (9, 5, 3), (3, 10, 9), (9, 10, 11), (11, 12, 9), (13, 12, 11), (11, 14, 13), (13, 14, 8), (15, 12, 13), (9, 12, 15), (13, 16, 15), (15, 16, 17), (18, 16, 13), (17, 16, 18), (13, 19, 18), (8, 19, 13), (6, 19, 8), (18, 19, 6), (18, 20, 17), (6, 20, 18), (17, 20, 21), (21, 20, 6), (6, 4, 21), (21, 4, 2), (2, 22, 21), (21, 22, 17), (23, 22, 2), (2, 5, 23), (17, 22, 23), (23, 5, 9), (23, 24, 17), (9, 24, 23), (15, 24, 9), (17, 24, 15)])
me_rsrc_world_prop_generic_interior_decor_knights_monitor_squa.polygons.foreach_set('use_smooth', [True] * 40)
_uv = me_rsrc_world_prop_generic_interior_decor_knights_monitor_squa.uv_layers.new(name='UVMap')
_uv.uv.foreach_set('vector', [0.02499, 0.02499, 0.5, 0.0004995, 0.5, 0.1161, 0.5, 0.1161, 0.5, 0.0004995, 0.975, 0.02499, 0.5, 0.1161, 0.1802, 0.1802, 0.02499, 0.02499, 0.975, 0.02499, 0.8198, 0.1802, 0.5, 0.1161, 0.02499, 0.02499, 0.1802, 0.1802, 0.1161, 0.5, 0.1161, 0.5, 0.0004995, 0.5, 0.02499, 0.02499, 0.02499, 0.975, 0.0004995, 0.5, 0.1161, 0.5, 0.8839, 0.5, 0.8198, 0.1802, 0.975, 0.02499, 0.975, 0.02499, 0.9995, 0.5, 0.8839, 0.5, 0.8839, 0.5, 0.9995, 0.5, 0.975, 0.975, 0.975, 0.975, 0.8198, 0.8198, 0.8839, 0.5, 0.5, 0.8839, 0.8198, 0.8198, 0.975, 0.975, 0.975, 0.975, 0.5, 0.9995, 0.5, 0.8839, 0.5, 0.8839, 0.5, 0.9995, 0.02499, 0.975, 0.6771, 0.6771, 0.8198, 0.8198, 0.5, 0.8839, 0.8839, 0.5, 0.8198, 0.8198, 0.6771, 0.6771, 0.5, 0.8839, 0.5, 0.7019, 0.6771, 0.6771, 0.6771, 0.6771, 0.5, 0.7019, 0.5, 0.5, 0.3229, 0.6771, 0.5, 0.7019, 0.5, 0.8839, 0.5, 0.5, 0.5, 0.7019, 0.3229, 0.6771, 0.5, 0.8839, 0.1802, 0.8198, 0.3229, 0.6771, 0.02499, 0.975, 0.1802, 0.8198, 0.5, 0.8839, 0.1161, 0.5, 0.1802, 0.8198, 0.02499, 0.975, 0.3229, 0.6771, 0.1802, 0.8198, 0.1161, 0.5, 0.3229, 0.6771, 0.2981, 0.5, 0.5, 0.5, 0.1161, 0.5, 0.2981, 0.5, 0.3229, 0.6771, 0.5, 0.5, 0.2981, 0.5, 0.3229, 0.3229, 0.3229, 0.3229, 0.2981, 0.5, 0.1161, 0.5, 0.1161, 0.5, 0.1802, 0.1802, 0.3229, 0.3229, 0.3229, 0.3229, 0.1802, 0.1802, 0.5, 0.1161, 0.5, 0.1161, 0.5, 0.2981, 0.3229, 0.3229, 0.3229, 0.3229, 0.5, 0.2981, 0.5, 0.5, 0.6771, 0.3229, 0.5, 0.2981, 0.5, 0.1161, 0.5, 0.1161, 0.8198, 0.1802, 0.6771, 0.3229, 0.5, 0.5, 0.5, 0.2981, 0.6771, 0.3229, 0.6771, 0.3229, 0.8198, 0.1802, 0.8839, 0.5, 0.6771, 0.3229, 0.7019, 0.5, 0.5, 0.5, 0.8839, 0.5, 0.7019, 0.5, 0.6771, 0.3229, 0.6771, 0.6771, 0.7019, 0.5, 0.8839, 0.5, 0.5, 0.5, 0.7019, 0.5, 0.6771, 0.6771])
me_rsrc_world_prop_generic_interior_decor_knights_monitor_squa.materials.append(mat_grid_01)
me_rsrc_world_prop_generic_interior_decor_knights_monitor_squa.update()
me_rsrc_world_prop_generic_interior_decor_knights_monitor_squa.normals_split_custom_set([tuple(v) for v in zip(*[iter([-0.3313, 0.3313, -0.8835, -2.797e-08, 0.6661, -0.7459, -3.589e-08, 0.5096, -0.8604, -3.589e-08, 0.5096, -0.8604, -2.797e-08, 0.6661, -0.7459, 0.3313, 0.3313, -0.8835, -3.589e-08, 0.5096, -0.8604, -0.2662, 0.2662, -0.9264, -0.3313, 0.3313, -0.8835, 0.3313, 0.3313, -0.8835, 0.2662, 0.2662, -0.9264, -3.589e-08, 0.5096, -0.8604, -0.3313, 0.3313, -0.8835, -0.2662, 0.2662, -0.9264, -0.5096, 3.467e-08, -0.8604, -0.5096, 3.467e-08, -0.8604, -0.6661, 1.058e-07, -0.7459, -0.3313, 0.3313, -0.8835, -0.3313, -0.3313, -0.8835, -0.6661, 1.058e-07, -0.7459, -0.5096, 3.467e-08, -0.8604, 0.5096, -9.976e-08, -0.8604, 0.2662, 0.2662, -0.9264, 0.3313, 0.3313, -0.8835, 0.3313, 0.3313, -0.8835, 0.6661, 6.324e-08, -0.7459, 0.5096, -9.976e-08, -0.8604, 0.5096, -9.976e-08, -0.8604, 0.6661, 6.324e-08, -0.7459, 0.3313, -0.3313, -0.8835, 0.3313, -0.3313, -0.8835, 0.2662, -0.2662, -0.9264, 0.5096, -9.976e-08, -0.8604, -6.691e-09, -0.5096, -0.8604, 0.2662, -0.2662, -0.9264, 0.3313, -0.3313, -0.8835, 0.3313, -0.3313, -0.8835, 1.216e-09, -0.6661, -0.7459, -6.691e-09, -0.5096, -0.8604, -6.691e-09, -0.5096, -0.8604, 1.216e-09, -0.6661, -0.7459, -0.3313, -0.3313, -0.8835, 0.195, -0.195, -0.9612, 0.2662, -0.2662, -0.9264, -6.691e-09, -0.5096, -0.8604, 0.5096, -9.976e-08, -0.8604, 0.2662, -0.2662, -0.9264, 0.195, -0.195, -0.9612, -6.691e-09, -0.5096, -0.8604, -2.941e-08, -0.2702, -0.9628, 0.195, -0.195, -0.9612, 0.195, -0.195, -0.9612, -2.941e-08, -0.2702, -0.9628, -6.333e-08, -2.375e-07, -1.0, -0.195, -0.195, -0.9612, -2.941e-08, -0.2702, -0.9628, -6.691e-09, -0.5096, -0.8604, -6.333e-08, -2.375e-07, -1.0, -2.941e-08, -0.2702, -0.9628, -0.195, -0.195, -0.9612, -6.691e-09, -0.5096, -0.8604, -0.2662, -0.2662, -0.9264, -0.195, -0.195, -0.9612, -0.3313, -0.3313, -0.8835, -0.2662, -0.2662, -0.9264, -6.691e-09, -0.5096, -0.8604, -0.5096, 3.467e-08, -0.8604, -0.2662, -0.2662, -0.9264, -0.3313, -0.3313, -0.8835, -0.195, -0.195, -0.9612, -0.2662, -0.2662, -0.9264, -0.5096, 3.467e-08, -0.8604, -0.195, -0.195, -0.9612, -0.2702, -2.328e-07, -0.9628, -6.333e-08, -2.375e-07, -1.0, -0.5096, 3.467e-08, -0.8604, -0.2702, -2.328e-07, -0.9628, -0.195, -0.195, -0.9612, -6.333e-08, -2.375e-07, -1.0, -0.2702, -2.328e-07, -0.9628, -0.195, 0.195, -0.9612, -0.195, 0.195, -0.9612, -0.2702, -2.328e-07, -0.9628, -0.5096, 3.467e-08, -0.8604, -0.5096, 3.467e-08, -0.8604, -0.2662, 0.2662, -0.9264, -0.195, 0.195, -0.9612, -0.195, 0.195, -0.9612, -0.2662, 0.2662, -0.9264, -3.589e-08, 0.5096, -0.8604, -3.589e-08, 0.5096, -0.8604, -3.431e-07, 0.2702, -0.9628, -0.195, 0.195, -0.9612, -0.195, 0.195, -0.9612, -3.431e-07, 0.2702, -0.9628, -6.333e-08, -2.375e-07, -1.0, 0.195, 0.195, -0.9612, -3.431e-07, 0.2702, -0.9628, -3.589e-08, 0.5096, -0.8604, -3.589e-08, 0.5096, -0.8604, 0.2662, 0.2662, -0.9264, 0.195, 0.195, -0.9612, -6.333e-08, -2.375e-07, -1.0, -3.431e-07, 0.2702, -0.9628, 0.195, 0.195, -0.9612, 0.195, 0.195, -0.9612, 0.2662, 0.2662, -0.9264, 0.5096, -9.976e-08, -0.8604, 0.195, 0.195, -0.9612, 0.2702, -8.944e-07, -0.9628, -6.333e-08, -2.375e-07, -1.0, 0.5096, -9.976e-08, -0.8604, 0.2702, -8.944e-07, -0.9628, 0.195, 0.195, -0.9612, 0.195, -0.195, -0.9612, 0.2702, -8.944e-07, -0.9628, 0.5096, -9.976e-08, -0.8604, -6.333e-08, -2.375e-07, -1.0, 0.2702, -8.944e-07, -0.9628, 0.195, -0.195, -0.9612])] * 3)])

# ---- objects
ob_knights_monitor_square_01_meshnodes__monitor_wallmounted_01 = bpy.data.objects.new('knights.monitor_square_01-MeshNodes["monitor_wallMounted_01"]', me_rsrc_world_prop_generic_interior_decor_knights_monitor_square_0)
ob_knights_monitor_square_01_meshnodes__screen_image = bpy.data.objects.new('knights.monitor_square_01-MeshNodes["screen_image"]', me_rsrc_world_prop_generic_interior_decor_knights_monitor_squa)

# ---- transforms, parenting, visibility, modifiers, constraints
ob_knights_monitor_square_01_meshnodes__monitor_wallmounted_01.location = (0.0, 0.0, 0.0)
ob_knights_monitor_square_01_meshnodes__monitor_wallmounted_01.rotation_mode = 'QUATERNION'
ob_knights_monitor_square_01_meshnodes__monitor_wallmounted_01.rotation_quaternion = (0.7071, -0.7071, -1.57e-16, -9.358e-24)
ob_knights_monitor_square_01_meshnodes__screen_image.location = (-3.642e-16, -0.36, 2.0)
ob_knights_monitor_square_01_meshnodes__screen_image.rotation_mode = 'QUATERNION'
ob_knights_monitor_square_01_meshnodes__screen_image.rotation_quaternion = (0.7071, -0.7071, -1.57e-16, -9.358e-24)

# ---- collection membership
scene.collection.objects.link(ob_knights_monitor_square_01_meshnodes__monitor_wallmounted_01)
scene.collection.objects.link(ob_knights_monitor_square_01_meshnodes__screen_image)

# ---- scene / render settings (as saved in the file)
scene.frame_start = 1; scene.frame_end = 250; scene.frame_set(1)
scene.render.engine = 'BLENDER_EEVEE_NEXT'
scene.cycles.sampling_pattern = 'TABULATED_SOBOL'
scene.cycles.use_light_tree = False
scene.view_settings.view_transform = 'Filmic'
bpy.context.view_layer.update()

# ---- added for rendering (the .blend has no active camera and no usable light): camera, sun
cam_auto = bpy.data.cameras.new('AutoCamera')
cam_auto.lens = 50.0
cam_auto.sensor_width = 36.0
cam_auto.clip_end = 1000.0
ob_auto_camera = bpy.data.objects.new('AutoCamera', cam_auto)
scene.collection.objects.link(ob_auto_camera)
ob_auto_camera.location = (2.19729, -2.92324, 3.75033)
ob_auto_camera.rotation_euler = (1.09748, -7.21219e-08, 0.694738)
scene.camera = ob_auto_camera
light_auto_sun = bpy.data.lights.new('AutoSun', 'SUN')
light_auto_sun.energy = 3.0
light_auto_sun.angle = 0.0523599
ob_auto_sun = bpy.data.objects.new('AutoSun', light_auto_sun)
scene.collection.objects.link(ob_auto_sun)
ob_auto_sun.rotation_euler = (0.872665, 0.174533, 0.523599)
bpy.context.view_layer.update()
